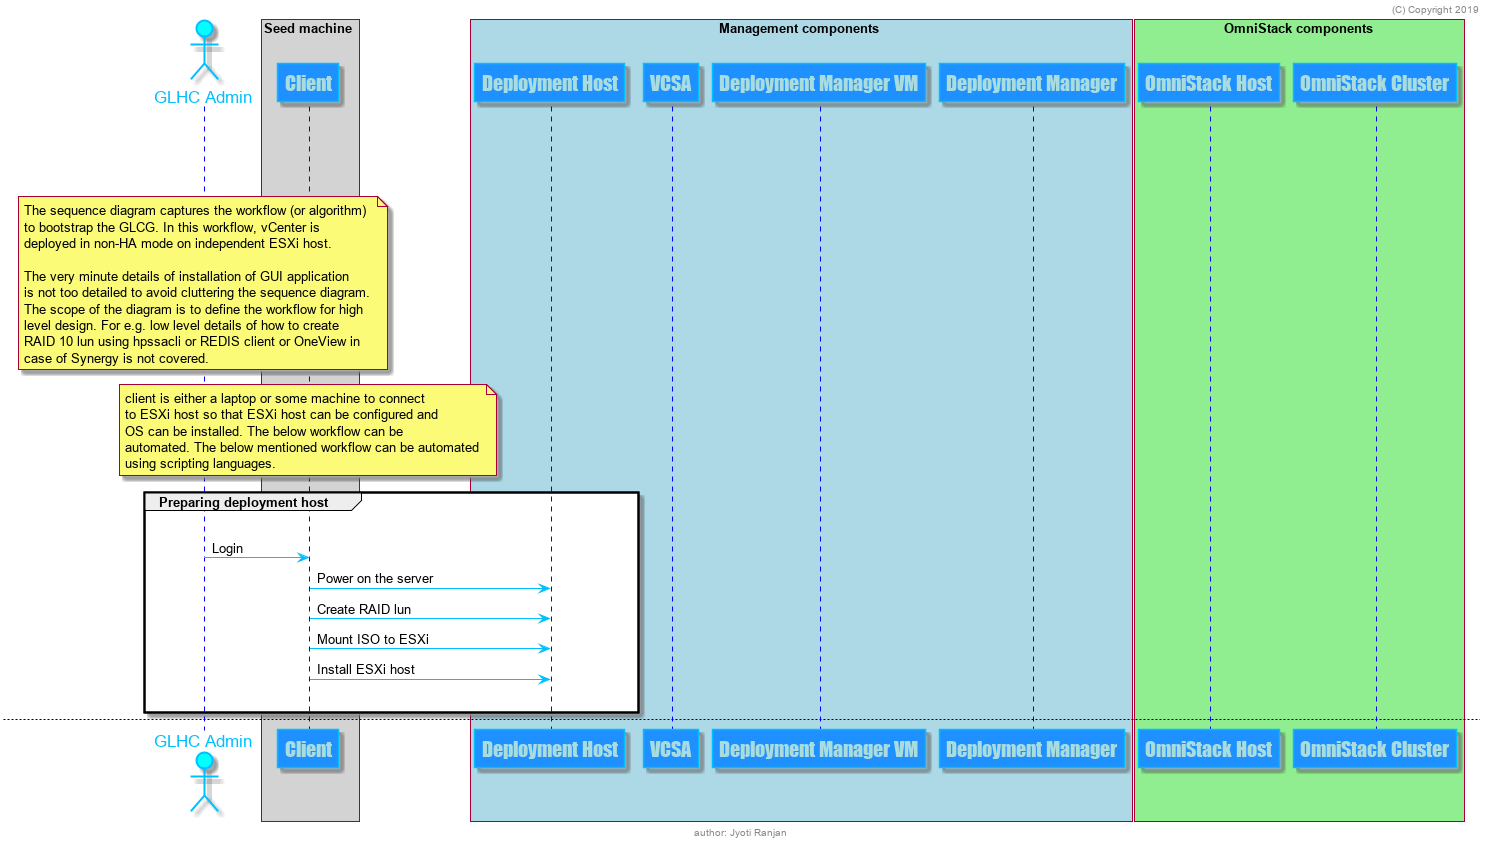

The diagram above was rendered by PlantUML. Its source (embedded in the PNG):
@startuml


skinparam sequence {
    TitleFontSize 36
    TitleFontName Tahoma
    TitleFontColor DarkBlue


	ArrowColor DeepSkyBlue
	ActorBorderColor DeepSkyBlue
	LifeLineBorderColor blue
	LifeLineBackgroundColor #A9DCDF

	ParticipantBorderColor DeepSkyBlue
	ParticipantBackgroundColor DodgerBlue
	ParticipantFontName Impact
	ParticipantFontSize 20
	ParticipantFontColor #A9DCDF

	ActorBackgroundColor aqua
	ActorFontColor DeepSkyBlue
	ActorFontSize 17
	ActorFontName Aapex
}


header (C) Copyright 2019
footer author: Jyoti Ranjan

    |||
    |||
    |||

actor "GLHC Admin"
note over "GLHC Admin"
    The sequence diagram captures the workflow (or algorithm) 
    to bootstrap the GLCG. In this workflow, vCenter is 
    deployed in non-HA mode on independent ESXi host.

    The very minute details of installation of GUI application 
    is not too detailed to avoid cluttering the sequence diagram. 
    The scope of the diagram is to define the workflow for high 
    level design. For e.g. low level details of how to create
    RAID 10 lun using hpssacli or REDIS client or OneView in 
    case of Synergy is not covered.
end note

box "Seed machine" #LightGrey
    participant Client
end box

box "Management components" #LightBlue
    participant "Deployment Host"
    participant VCSA
    participant "Deployment Manager VM"
    participant "Deployment Manager"
end box

box "OmniStack components" #LightGreen
    participant "OmniStack Host"
    participant "OmniStack Cluster"
end box

note over Client
    client is either a laptop or some machine to connect
    to ESXi host so that ESXi host can be configured and
    OS can be installed. The below workflow can be
    automated. The below mentioned workflow can be automated 
    using scripting languages.
end note

group Preparing deployment host
        |||
    "GLHC Admin" -> Client: Login
    "Client" -> "Deployment Host": Power on the server
    "Client" -> "Deployment Host": Create RAID lun
    "Client" -> "Deployment Host": Mount ISO to ESXi
    "Client" -> "Deployment Host": Install ESXi host
        |||
end group


newpage

note over Client
    The below mentioned
    workflow can be automated using
    scripting languages.
end note

group Deploying management software(s)
        |||
    note over "GLHC Admin"
        It is assumed that admin is
        still logged into client mode
        to preform steps.
    end note
    "Client" -> Client: Download VCSA OVA
    "Client" -> "Deployment Host": Request to create VCSA
    "Client" -> VCSA: ssh to VCSA to verify its installation
    "Deployment Host" -> VCSA: VCSA is created
    "Client" -> "Client": Note down VCSA url
        |||
    note over Client
        It is worth to mention that "Deployment Manager VM"
        is a Windows 2012 R2 VM. Customer needs to be provided
        Windows OVA through offline or online mechanism. It
        needs to be decided.
    end note
    "Client" -> "Client": Download windows OVA
    "Client" -> "Deployment Host": Create "Deployment Manager VM"
    "Deployment Host" -> "Deployment Manager VM": "Deployment Manager VM" is created
    note over "Deployment Manager VM"
       It is assumed that admin is still logged into client mode
       to preform steps.  As we are going to run windows installer,
       we need to do remote login to "Deployment Manager VM" from
       Client and run script to install arbiter.
    end note
    "Client" -> "Client": Download Arbiter's msi
    "Client" -> "Deployment Manager VM": Upload Arbiter's msi
    "Client" -> "Deployment Manager VM": Login
    "Client" -> "Deployment Manager VM": Run arbiter's msi installer inside VM
    "Client" -> "Deployment Manager VM": Install Arbiter
        |||
    note over "Deployment Manager VM"
       It is assumed that admin is still logged into client mode
       to preform steps.

       Here we are going to run JAR file with parameters
       captured in yaml file. For this one needs to remote
       login to "Deployment Manager VM" and run the jar
       command.
    end note
    "Client" -> "Client": Download deployment manager's msi
    "Client" -> "Deployment Manager VM": Upload deployment manager's msi
    "Client" -> "Client": Prepare user input in yaml file
    note over "Client"
        User input file contains set of parameter
        which is needed for OmniStack cluster
        creation like subnet to which OmniStack
        host needs to be discovered etc. For details,
        refer deployment guide.
    end note
    "Client" -> "Deployment Manager VM": Run jar file with user inputs
    "Client" -> "Deployment Manager": Ensure installation is correct
        |||
    note over "GLHC Admin"
       It is assumed that admin is still logged into client mode
       to preform steps. As we are going to install windows plugin
       for vSphere, we can do same from Client as well.
    end note
    "Client" -> "Client": Download vSphere web-plugin
    "Client" -> VCSA: Login
    "Client" -> VCSA: Download the vSphere web-plugin
    "Client" -> VCSA: Install web-plugin
    "Client" -> VCSA: Restart VMware "vsphere-ui" service
        |||
    "Client" -> "Client": Verify deployment environment
        |||
end

newpage


note over "GLHC Admin"
    The below mentioned workflow can be automated using
    scripting languages.
end note


group Creating OmniStack cluster
        |||
    note over Client
        It is worth to mention that "Deployment Manager VM"
        is a Windows 2012 R2 VM. Customer needs to be provided
        Windows OVA through offline or online mechanism. It
        needs to be decided.
    end note
    loop for every GLCG host
        "Client" -> "OmniStack Host": Power on
        "Client" -> "OmniStack Host": Assign static IP address
        "Client" -> "Client": Note down IP
    end
        |||
    "Client" -> "Deployment Manager VM": Login
    "Client" -> "Deployment Manager VM": Open "Deployment Manager"
    "Client" -> "Deployment Manager": Create OmniStack cluster
    "Deployment Manager" -> "OmniStack Cluster": 
    "Client" -> "Deployment Manager": Feed Arbiter IP
    "Client" -> "Deployment Manager": Scan OmniStack hosts
    "Client" -> "Deployment Manager": Configure OmniStack
    "Deployment Manager" -> "OmniStack Cluster":
    "Client" -> "Deployment Manager": Configure network
    "Client" -> "Deployment Manager": Configure NTP
    "Client" -> "Deployment Manager": Run tests
        |||
end group

newpage

note over "Deployment Manager VM"
    The below mentioned workflow can be automated using
    scripting languages.
end note

group Preparing OmniStack cluster for consumption
        |||
   note over "GLHC Admin"
        It is assumed that admin is
        still logged into client mode
        to preform steps.
   end note
   "Client" -> VCSA: Open vCenter
   "Client" -> VCSA: Create datastore
   VCSA -> "OmniStack Cluster": 
   "Client" -> VCSA: Create backup policy (if desired)
   VCSA -> "OmniStack Cluster":
        |||
end group

@enduml